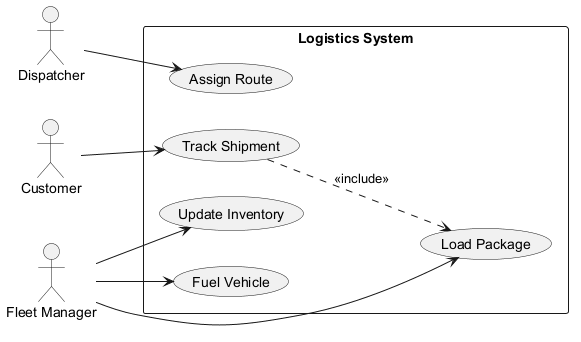

The diagram above was rendered by PlantUML. Its source (embedded in the PNG):
@startuml

left to right direction
actor "Customer" as C
actor "Fleet Manager" as FM
actor "Dispatcher" as D
rectangle "Logistics System" {
  usecase "Fuel Vehicle" as UC_FuelVehicle
  usecase "Load Package" as UC_LoadPackage
  usecase "Assign Route" as UC_AssignRoute
  usecase "Track Shipment" as UC_TrackShipment
  usecase "Update Inventory" as UC_UpdateInventory
}
C --> UC_TrackShipment
FM --> UC_FuelVehicle
FM --> UC_UpdateInventory
FM --> UC_LoadPackage
D --> UC_AssignRoute
UC_TrackShipment ..> UC_LoadPackage : <<include>>
@enduml